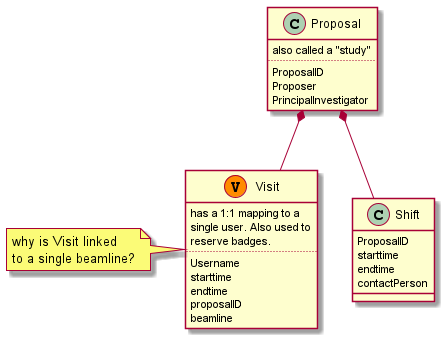

The diagram above was rendered by PlantUML. Its source (embedded in the PNG):
@startuml
class Proposal {
        also called a "study"
        ..
        ProposalID
        Proposer
        PrincipalInvestigator
}

class Visit << (V,#Ff8c00) >> {
        has a 1:1 mapping to a
        single user. Also used to
        reserve badges.
        ..
        Username
        starttime
        endtime
        proposalID
        beamline
}

note left: why is Visit linked\nto a single beamline?

class Shift {
        ProposalID
        starttime
        endtime
        contactPerson
}

Proposal *-- Shift
Proposal *-- Visit
@enduml